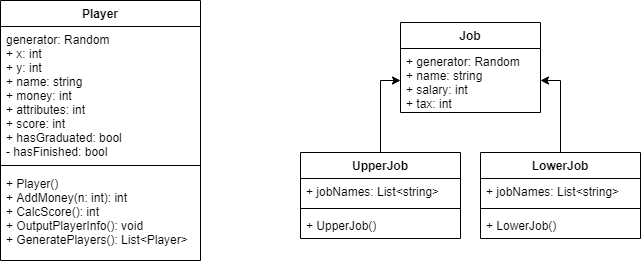

The diagram above was exported from draw.io. Its source (the exported page's mxGraphModel, read from the mxfile embedded in the PNG):
<mxGraphModel dx="1038" dy="580" grid="1" gridSize="10" guides="1" tooltips="1" connect="1" arrows="1" fold="1" page="1" pageScale="1" pageWidth="291" pageHeight="413" math="0" shadow="0">
  <root>
    <mxCell id="WIyWlLk6GJQsqaUBKTNV-0" />
    <mxCell id="WIyWlLk6GJQsqaUBKTNV-1" parent="WIyWlLk6GJQsqaUBKTNV-0" />
    <mxCell id="pQPvUf0PAYQLTv4ACn_e-5" value="Player" style="swimlane;fontStyle=1;align=center;verticalAlign=top;childLayout=stackLayout;horizontal=1;startSize=26;horizontalStack=0;resizeParent=1;resizeParentMax=0;resizeLast=0;collapsible=1;marginBottom=0;" parent="WIyWlLk6GJQsqaUBKTNV-1" vertex="1">
      <mxGeometry x="94" y="70" width="200" height="260" as="geometry" />
    </mxCell>
    <mxCell id="pQPvUf0PAYQLTv4ACn_e-6" value="generator: Random&#10;+ x: int&#10;+ y: int&#10;+ name: string&#10;+ money: int&#10;+ attributes: int&#10;+ score: int&#10;+ hasGraduated: bool&#10;- hasFinished: bool" style="text;strokeColor=none;fillColor=none;align=left;verticalAlign=top;spacingLeft=4;spacingRight=4;overflow=hidden;rotatable=0;points=[[0,0.5],[1,0.5]];portConstraint=eastwest;" parent="pQPvUf0PAYQLTv4ACn_e-5" vertex="1">
      <mxGeometry y="26" width="200" height="134" as="geometry" />
    </mxCell>
    <mxCell id="pQPvUf0PAYQLTv4ACn_e-7" value="" style="line;strokeWidth=1;fillColor=none;align=left;verticalAlign=middle;spacingTop=-1;spacingLeft=3;spacingRight=3;rotatable=0;labelPosition=right;points=[];portConstraint=eastwest;" parent="pQPvUf0PAYQLTv4ACn_e-5" vertex="1">
      <mxGeometry y="160" width="200" height="10" as="geometry" />
    </mxCell>
    <mxCell id="pQPvUf0PAYQLTv4ACn_e-8" value="+ Player()&#10;+ AddMoney(n: int): int&#10;+ CalcScore(): int&#10;+ OutputPlayerInfo(): void&#10;+ GeneratePlayers(): List&lt;Player&gt;" style="text;strokeColor=none;fillColor=none;align=left;verticalAlign=top;spacingLeft=4;spacingRight=4;overflow=hidden;rotatable=0;points=[[0,0.5],[1,0.5]];portConstraint=eastwest;" parent="pQPvUf0PAYQLTv4ACn_e-5" vertex="1">
      <mxGeometry y="170" width="200" height="90" as="geometry" />
    </mxCell>
    <mxCell id="-uZJfDCDjEZfZcHnfOV--5" style="edgeStyle=orthogonalEdgeStyle;rounded=0;orthogonalLoop=1;jettySize=auto;html=1;" edge="1" parent="WIyWlLk6GJQsqaUBKTNV-1" source="pQPvUf0PAYQLTv4ACn_e-13" target="pQPvUf0PAYQLTv4ACn_e-18">
      <mxGeometry relative="1" as="geometry" />
    </mxCell>
    <mxCell id="pQPvUf0PAYQLTv4ACn_e-13" value="UpperJob" style="swimlane;fontStyle=1;align=center;verticalAlign=top;childLayout=stackLayout;horizontal=1;startSize=26;horizontalStack=0;resizeParent=1;resizeParentMax=0;resizeLast=0;collapsible=1;marginBottom=0;" parent="WIyWlLk6GJQsqaUBKTNV-1" vertex="1">
      <mxGeometry x="394" y="222" width="160" height="86" as="geometry" />
    </mxCell>
    <mxCell id="pQPvUf0PAYQLTv4ACn_e-14" value="+ jobNames: List&lt;string&gt;" style="text;strokeColor=none;fillColor=none;align=left;verticalAlign=top;spacingLeft=4;spacingRight=4;overflow=hidden;rotatable=0;points=[[0,0.5],[1,0.5]];portConstraint=eastwest;" parent="pQPvUf0PAYQLTv4ACn_e-13" vertex="1">
      <mxGeometry y="26" width="160" height="26" as="geometry" />
    </mxCell>
    <mxCell id="pQPvUf0PAYQLTv4ACn_e-15" value="" style="line;strokeWidth=1;fillColor=none;align=left;verticalAlign=middle;spacingTop=-1;spacingLeft=3;spacingRight=3;rotatable=0;labelPosition=right;points=[];portConstraint=eastwest;" parent="pQPvUf0PAYQLTv4ACn_e-13" vertex="1">
      <mxGeometry y="52" width="160" height="8" as="geometry" />
    </mxCell>
    <mxCell id="pQPvUf0PAYQLTv4ACn_e-16" value="+ UpperJob()" style="text;strokeColor=none;fillColor=none;align=left;verticalAlign=top;spacingLeft=4;spacingRight=4;overflow=hidden;rotatable=0;points=[[0,0.5],[1,0.5]];portConstraint=eastwest;" parent="pQPvUf0PAYQLTv4ACn_e-13" vertex="1">
      <mxGeometry y="60" width="160" height="26" as="geometry" />
    </mxCell>
    <mxCell id="pQPvUf0PAYQLTv4ACn_e-17" value="Job" style="swimlane;fontStyle=1;childLayout=stackLayout;horizontal=1;startSize=26;fillColor=none;horizontalStack=0;resizeParent=1;resizeParentMax=0;resizeLast=0;collapsible=1;marginBottom=0;" parent="WIyWlLk6GJQsqaUBKTNV-1" vertex="1">
      <mxGeometry x="494" y="92" width="140" height="90" as="geometry" />
    </mxCell>
    <mxCell id="pQPvUf0PAYQLTv4ACn_e-18" value="+ generator: Random&#10;+ name: string&#10;+ salary: int&#10;+ tax: int" style="text;strokeColor=none;fillColor=none;align=left;verticalAlign=top;spacingLeft=4;spacingRight=4;overflow=hidden;rotatable=0;points=[[0,0.5],[1,0.5]];portConstraint=eastwest;" parent="pQPvUf0PAYQLTv4ACn_e-17" vertex="1">
      <mxGeometry y="26" width="140" height="64" as="geometry" />
    </mxCell>
    <mxCell id="-uZJfDCDjEZfZcHnfOV--4" style="edgeStyle=orthogonalEdgeStyle;rounded=0;orthogonalLoop=1;jettySize=auto;html=1;entryX=1;entryY=0.5;entryDx=0;entryDy=0;" edge="1" parent="WIyWlLk6GJQsqaUBKTNV-1" source="-uZJfDCDjEZfZcHnfOV--0" target="pQPvUf0PAYQLTv4ACn_e-18">
      <mxGeometry relative="1" as="geometry" />
    </mxCell>
    <mxCell id="-uZJfDCDjEZfZcHnfOV--0" value="LowerJob" style="swimlane;fontStyle=1;align=center;verticalAlign=top;childLayout=stackLayout;horizontal=1;startSize=26;horizontalStack=0;resizeParent=1;resizeParentMax=0;resizeLast=0;collapsible=1;marginBottom=0;" vertex="1" parent="WIyWlLk6GJQsqaUBKTNV-1">
      <mxGeometry x="574" y="222" width="160" height="86" as="geometry" />
    </mxCell>
    <mxCell id="-uZJfDCDjEZfZcHnfOV--1" value="+ jobNames: List&lt;string&gt;" style="text;strokeColor=none;fillColor=none;align=left;verticalAlign=top;spacingLeft=4;spacingRight=4;overflow=hidden;rotatable=0;points=[[0,0.5],[1,0.5]];portConstraint=eastwest;" vertex="1" parent="-uZJfDCDjEZfZcHnfOV--0">
      <mxGeometry y="26" width="160" height="26" as="geometry" />
    </mxCell>
    <mxCell id="-uZJfDCDjEZfZcHnfOV--2" value="" style="line;strokeWidth=1;fillColor=none;align=left;verticalAlign=middle;spacingTop=-1;spacingLeft=3;spacingRight=3;rotatable=0;labelPosition=right;points=[];portConstraint=eastwest;" vertex="1" parent="-uZJfDCDjEZfZcHnfOV--0">
      <mxGeometry y="52" width="160" height="8" as="geometry" />
    </mxCell>
    <mxCell id="-uZJfDCDjEZfZcHnfOV--3" value="+ LowerJob()" style="text;strokeColor=none;fillColor=none;align=left;verticalAlign=top;spacingLeft=4;spacingRight=4;overflow=hidden;rotatable=0;points=[[0,0.5],[1,0.5]];portConstraint=eastwest;" vertex="1" parent="-uZJfDCDjEZfZcHnfOV--0">
      <mxGeometry y="60" width="160" height="26" as="geometry" />
    </mxCell>
  </root>
</mxGraphModel>